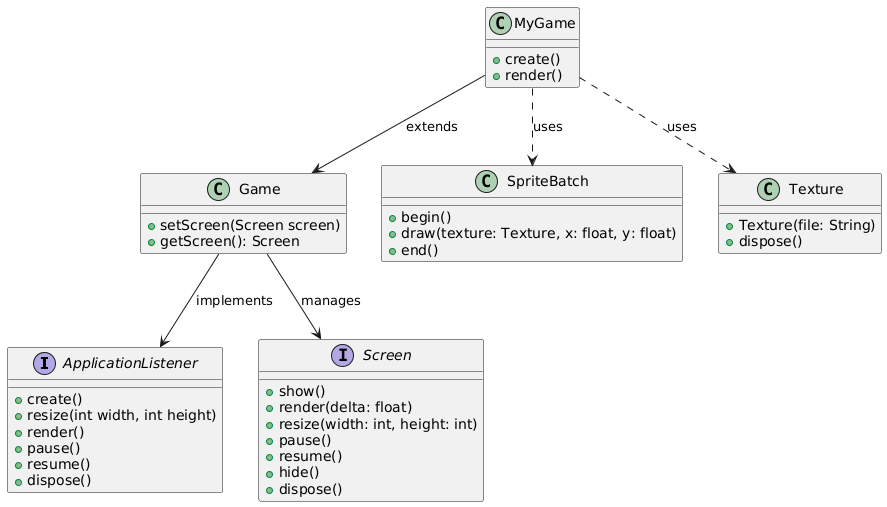

The diagram above was rendered by PlantUML. Its source (embedded in the PNG):
@startuml
interface ApplicationListener {
    +create()
    +resize(int width, int height)
    +render()
    +pause()
    +resume()
    +dispose()
}

class Game {
    +setScreen(Screen screen)
    +getScreen(): Screen
}
Game --> ApplicationListener : "implements"

interface Screen {
    +show()
    +render(delta: float)
    +resize(width: int, height: int)
    +pause()
    +resume()
    +hide()
    +dispose()
}

Game --> Screen : "manages"

class SpriteBatch {
    +begin()
    +draw(texture: Texture, x: float, y: float)
    +end()
}

class Texture {
    +Texture(file: String)
    +dispose()
}

class MyGame {
    +create()
    +render()
}
MyGame --> Game : "extends"
MyGame ..> SpriteBatch : "uses"
MyGame ..> Texture : "uses"
@enduml